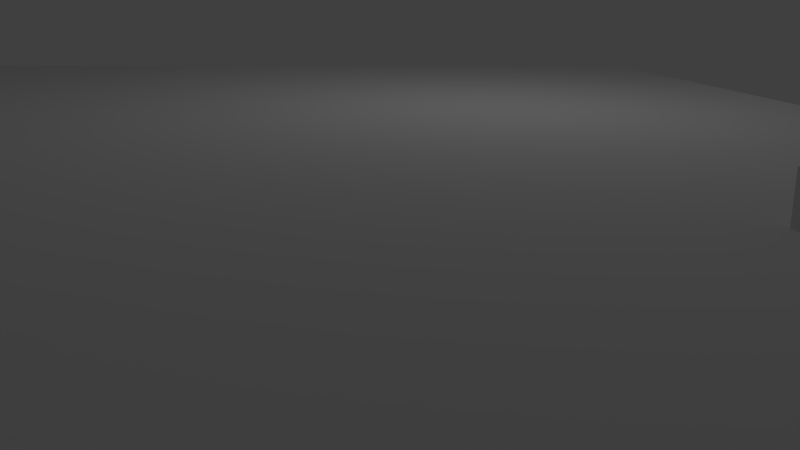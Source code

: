 # Source: 1Szene.blend  (saved by Blender 2.72.0; exported with 4.5.12 LTS)
import bpy
from mathutils import Matrix  # noqa: F401  (used for matrix-valued properties, if any)

bpy.ops.wm.read_factory_settings(use_empty=True)
scene = bpy.context.scene
scene.name = 'Scene'

# ---- collections
col_collection_1 = bpy.data.collections.new('Collection 1'); scene.collection.children.link(col_collection_1)

# ---- world
world_world = bpy.data.worlds.new('World'); scene.world = world_world
world_world.color = (0.05088, 0.05088, 0.05088)
world_world.use_sun_shadow = False
world_world.sun_shadow_jitter_overblur = 0.0
world_world.cycles.sampling_method = 'MANUAL'
world_world.cycles.sample_map_resolution = 256

# ---- cameras
cam_camera = bpy.data.cameras.new('Camera')
cam_camera.clip_end = 100.0
cam_camera.lens = 35.0
cam_camera.sensor_width = 32.0
cam_camera.sensor_height = 18.0
cam_camera.ortho_scale = 7.314
cam_camera.dof.focus_distance = 0.0
cam_camera.dof.aperture_fstop = 128.0

# ---- lights
light_lamp = bpy.data.lights.new('Lamp', 'POINT')
light_lamp.transmission_factor = 0.0
light_lamp.cutoff_distance = 30.0
light_lamp.energy = 100.0
light_lamp.shadow_buffer_clip_start = 1.001
light_lamp.shadow_soft_size = 0.1
light_lamp.shadow_maximum_resolution = 0.006
light_lamp.use_absolute_resolution = True
light_lamp.cycles.use_multiple_importance_sampling = False

# ---- meshes
me_cube_004 = bpy.data.meshes.new('Cube.004')
me_cube_004.from_pydata([(-1.0, -1.0, -1.0), (-1.0, 1.0, -1.0), (1.0, 1.0, -1.0), (1.0, -1.0, -1.0), (-1.0, -1.0, 1.0), (-1.0, 1.0, 1.0), (1.0, 1.0, 1.0), (1.0, -1.0, 1.0)], [], [(4, 5, 1, 0), (5, 6, 2, 1), (6, 7, 3, 2), (7, 4, 0, 3), (0, 1, 2, 3), (7, 6, 5, 4)])
me_cube_004.use_remesh_preserve_volume = False
me_cube_004.use_remesh_preserve_attributes = False
me_cube_004.use_mirror_vertex_groups = False
me_cube_004.update()
me_cube_003 = bpy.data.meshes.new('Cube.003')
me_cube_003.from_pydata([(-1.0, -1.0, -1.0), (-1.0, 1.0, -1.0), (1.0, 1.0, -1.0), (1.0, -1.0, -1.0), (-1.0, -1.0, 1.0), (-1.0, 1.0, 1.0), (1.0, 1.0, 1.0), (1.0, -1.0, 1.0)], [], [(4, 5, 1, 0), (5, 6, 2, 1), (6, 7, 3, 2), (7, 4, 0, 3), (0, 1, 2, 3), (7, 6, 5, 4)])
me_cube_003.use_remesh_preserve_volume = False
me_cube_003.use_remesh_preserve_attributes = False
me_cube_003.use_mirror_vertex_groups = False
me_cube_003.update()
me_cube_002 = bpy.data.meshes.new('Cube.002')
me_cube_002.from_pydata([(-1.0, -1.0, -1.0), (-1.0, 1.0, -1.0), (1.0, 1.0, -1.0), (1.0, -1.0, -1.0), (-1.0, -1.0, 1.0), (-1.0, 1.0, 1.0), (1.0, 1.0, 1.0), (1.0, -1.0, 1.0)], [], [(4, 5, 1, 0), (5, 6, 2, 1), (6, 7, 3, 2), (7, 4, 0, 3), (0, 1, 2, 3), (7, 6, 5, 4)])
me_cube_002.use_remesh_preserve_volume = False
me_cube_002.use_remesh_preserve_attributes = False
me_cube_002.use_mirror_vertex_groups = False
me_cube_002.update()
me_cylinder = bpy.data.meshes.new('Cylinder')
me_cylinder.from_pydata([(0.0, 1.0, -1.0), (0.0, 1.0, 1.0), (0.1951, 0.9808, -1.0), (0.1951, 0.9808, 1.0), (0.3827, 0.9239, -1.0), (0.3827, 0.9239, 1.0), (0.5556, 0.8315, -1.0), (0.5556, 0.8315, 1.0), (0.7071, 0.7071, -1.0), (0.7071, 0.7071, 1.0), (0.8315, 0.5556, -1.0), (0.8315, 0.5556, 1.0), (0.9239, 0.3827, -1.0), (0.9239, 0.3827, 1.0), (0.9808, 0.1951, -1.0), (0.9808, 0.1951, 1.0), (1.0, 7.55e-08, -1.0), (1.0, 7.55e-08, 1.0), (0.9808, -0.1951, -1.0), (0.9808, -0.1951, 1.0), (0.9239, -0.3827, -1.0), (0.9239, -0.3827, 1.0), (0.8315, -0.5556, -1.0), (0.8315, -0.5556, 1.0), (0.7071, -0.7071, -1.0), (0.7071, -0.7071, 1.0), (0.5556, -0.8315, -1.0), (0.5556, -0.8315, 1.0), (0.3827, -0.9239, -1.0), (0.3827, -0.9239, 1.0), (0.1951, -0.9808, -1.0), (0.1951, -0.9808, 1.0), (-3.258e-07, -1.0, -1.0), (-3.258e-07, -1.0, 1.0), (-0.1951, -0.9808, -1.0), (-0.1951, -0.9808, 1.0), (-0.3827, -0.9239, -1.0), (-0.3827, -0.9239, 1.0), (-0.5556, -0.8315, -1.0), (-0.5556, -0.8315, 1.0), (-0.7071, -0.7071, -1.0), (-0.7071, -0.7071, 1.0), (-0.8315, -0.5556, -1.0), (-0.8315, -0.5556, 1.0), (-0.9239, -0.3827, -1.0), (-0.9239, -0.3827, 1.0), (-0.9808, -0.1951, -1.0), (-0.9808, -0.1951, 1.0), (-1.0, 9.656e-07, -1.0), (-1.0, 9.656e-07, 1.0), (-0.9808, 0.1951, -1.0), (-0.9808, 0.1951, 1.0), (-0.9239, 0.3827, -1.0), (-0.9239, 0.3827, 1.0), (-0.8315, 0.5556, -1.0), (-0.8315, 0.5556, 1.0), (-0.7071, 0.7071, -1.0), (-0.7071, 0.7071, 1.0), (-0.5556, 0.8315, -1.0), (-0.5556, 0.8315, 1.0), (-0.3827, 0.9239, -1.0), (-0.3827, 0.9239, 1.0), (-0.1951, 0.9808, -1.0), (-0.1951, 0.9808, 1.0)], [], [(0, 1, 3, 2), (2, 3, 5, 4), (4, 5, 7, 6), (6, 7, 9, 8), (8, 9, 11, 10), (10, 11, 13, 12), (12, 13, 15, 14), (14, 15, 17, 16), (16, 17, 19, 18), (18, 19, 21, 20), (20, 21, 23, 22), (22, 23, 25, 24), (24, 25, 27, 26), (26, 27, 29, 28), (28, 29, 31, 30), (30, 31, 33, 32), (32, 33, 35, 34), (34, 35, 37, 36), (36, 37, 39, 38), (38, 39, 41, 40), (40, 41, 43, 42), (42, 43, 45, 44), (44, 45, 47, 46), (46, 47, 49, 48), (48, 49, 51, 50), (50, 51, 53, 52), (52, 53, 55, 54), (54, 55, 57, 56), (56, 57, 59, 58), (58, 59, 61, 60), (3, 1, 63, 61, 59, 57, 55, 53, 51, 49, 47, 45, 43, 41, 39, 37, 35, 33, 31, 29, 27, 25, 23, 21, 19, 17, 15, 13, 11, 9, 7, 5), (62, 63, 1, 0), (60, 61, 63, 62), (0, 2, 4, 6, 8, 10, 12, 14, 16, 18, 20, 22, 24, 26, 28, 30, 32, 34, 36, 38, 40, 42, 44, 46, 48, 50, 52, 54, 56, 58, 60, 62)])
me_cylinder.use_remesh_preserve_volume = False
me_cylinder.use_remesh_preserve_attributes = False
me_cylinder.use_mirror_vertex_groups = False
me_cylinder.update()
me_plane = bpy.data.meshes.new('Plane')
me_plane.from_pydata([(-1.0, -1.0, 0.0), (1.0, -1.0, 0.0), (-1.0, 1.0, 0.0), (1.0, 1.0, 0.0)], [], [(0, 1, 3, 2)])
me_plane.use_remesh_preserve_volume = False
me_plane.use_remesh_preserve_attributes = False
me_plane.use_mirror_vertex_groups = False
me_plane.update()

# ---- objects
ob_cube_002 = bpy.data.objects.new('Cube.002', me_cube_004)
ob_cube_001 = bpy.data.objects.new('Cube.001', me_cube_003)
ob_cube = bpy.data.objects.new('Cube', me_cube_002)
ob_cylinder = bpy.data.objects.new('Cylinder', me_cylinder)
ob_plane = bpy.data.objects.new('Plane', me_plane)
ob_lamp = bpy.data.objects.new('Lamp', light_lamp)
ob_camera = bpy.data.objects.new('Camera', cam_camera)

# ---- transforms, parenting, visibility, modifiers, constraints
ob_cube_002.location = (-1.559, -7.589, 1.465)
ob_cube_002.scale = (0.5669, 0.05259, 0.05259)
ob_cube_002.lineart.crease_threshold = 0.0
ob_cube_001.location = (-1.548, -6.534, 1.485)
ob_cube_001.scale = (0.5669, 0.05259, 0.05259)
ob_cube_001.lineart.crease_threshold = 0.0
ob_cube.location = (5.405, -6.154, 0.3412)
ob_cube.scale = (1.0, 0.4651, 0.2966)
ob_cube.lineart.crease_threshold = 0.0
ob_cylinder.location = (-2.289, -7.107, 1.141)
ob_cylinder.scale = (0.6743, 0.6743, 1.09)
ob_cylinder.lineart.crease_threshold = 0.0
ob_plane.location = (0.0, 0.0, 0.1805)
ob_plane.scale = (-8.743, -8.743, -8.743)
ob_plane.lineart.crease_threshold = 0.0
ob_lamp.location = (4.076, 1.005, 5.904)
ob_lamp.rotation_euler = (0.6503, 0.05522, 1.866)
ob_lamp.lock_rotations_4d = False
ob_lamp.empty_display_type = 'ARROWS'
ob_lamp.color = (0.0, 0.0, 0.0, 0.0)
ob_lamp.lineart.crease_threshold = 0.0
ob_camera.location = (0.7529, -11.39, 1.804)
ob_camera.rotation_euler = (1.311, -0.01083, -0.1349)
ob_camera.lock_rotations_4d = False
ob_camera.empty_display_type = 'ARROWS'
ob_camera.color = (0.0, 0.0, 0.0, 0.0)
ob_camera.display_type = 'WIRE'
ob_camera.lineart.crease_threshold = 0.0

# ---- collection membership
col_collection_1.objects.link(ob_cube_002)
col_collection_1.objects.link(ob_cube_001)
col_collection_1.objects.link(ob_cube)
col_collection_1.objects.link(ob_cylinder)
col_collection_1.objects.link(ob_plane)
col_collection_1.objects.link(ob_lamp)
col_collection_1.objects.link(ob_camera)

# ---- scene / render settings (as saved in the file)
scene.camera = ob_camera
scene.frame_start = 1; scene.frame_end = 100; scene.frame_set(0)
scene.render.engine = 'BLENDER_EEVEE_NEXT'
scene.render.resolution_percentage = 50
scene.render.dither_intensity = 0.0
scene.cycles.use_denoising = False
scene.cycles.samples = 10
scene.cycles.sampling_pattern = 'TABULATED_SOBOL'
scene.cycles.light_sampling_threshold = 0.0
scene.cycles.use_adaptive_sampling = False
scene.cycles.use_light_tree = False
scene.cycles.blur_glossy = 0.0
scene.cycles.pixel_filter_type = 'GAUSSIAN'
scene.cycles.sample_clamp_indirect = 0.0
scene.view_settings.view_transform = 'Standard'
bpy.context.view_layer.update()
